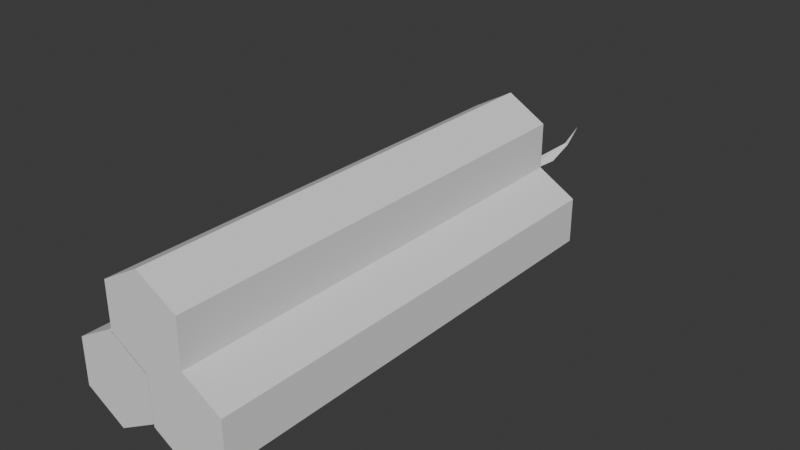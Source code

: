 # Source: dynamite.blend  (saved by Blender 4.3.34; exported with 4.5.12 LTS)
import bpy
from mathutils import Matrix  # noqa: F401  (used for matrix-valued properties, if any)

bpy.ops.wm.read_factory_settings(use_empty=True)
scene = bpy.context.scene
scene.name = 'Scene'

# ---- collections
col_collection = bpy.data.collections.new('Collection'); scene.collection.children.link(col_collection)

# ---- world
world_world = bpy.data.worlds.new('World'); scene.world = world_world
world_world.use_nodes = True; world_world.node_tree.nodes.clear()
_N = world_world.node_tree.nodes; _L = world_world.node_tree.links
n0 = _N.new('ShaderNodeOutputWorld'); n0.name = 'World Output'; n0.location = (300, 300)
n1 = _N.new('ShaderNodeBackground'); n1.name = 'Background'; n1.location = (10, 300)
n1.inputs[0].default_value = (0.05088, 0.05088, 0.05088, 1.0)
_L.new(n1.outputs[0], n0.inputs[0])
n0.is_active_output = True
world_world.color = (0.05088, 0.05088, 0.05088)
world_world.sun_shadow_jitter_overblur = 0.0

# ---- meshes
me_cylinder_003 = bpy.data.meshes.new('Cylinder.003')
me_cylinder_003.from_pydata([(-0.1811, 0.4905, -1.0), (-0.03309, 0.2079, 0.9325), (0.006981, 0.2079, 0.9171), (0.1708, 0.5, -1.0), (-0.1811, 0.4905, 1.0), (0.08878, 0.1185, 1.332), (0.1069, 0.1585, 1.207), (0.1708, 0.5, 0.9998), (-0.007893, 0.3905, -1.0), (0.0293, 0.1185, 1.533), (0.344, 0.4, -1.0), (0.1012, 0.1217, 1.335), (-0.007893, 0.3905, 1.0), (0.344, 0.4, 0.9998), (0.344, 0.2, -1.0), (-0.007893, 0.1905, -1.0), (-0.007893, 0.1905, 1.0), (0.344, 0.2, 0.9998), (-0.1811, 0.09055, -1.0), (0.1708, 0.1, -1.0), (-0.1811, 0.09055, 1.0), (-0.002433, 0.2, -1.0), (-0.3543, 0.1905, -1.0), (-0.002433, 0.2, 0.9998), (-0.3543, 0.1905, 1.0), (-0.002433, 0.4, -1.0), (-0.3543, 0.3905, -1.0), (-0.002433, 0.4, 0.9998), (-0.3543, 0.3905, 1.0), (0.0, 0.2, 1.0), (0.1732, 0.1, -1.0), (0.1732, 0.1, 1.0), (0.1732, -0.1, -1.0), (0.1732, -0.1, 1.0), (0.0, -0.2, -1.0), (0.0, -0.2, 1.0), (-0.1732, -0.1, -1.0), (-0.1732, -0.1, 1.0), (-0.1732, 0.1, -1.0), (-0.1732, 0.1, 1.0), (-0.007893, 0.1954, 1.0), (-0.007893, 0.1954, -1.0), (-0.1732, 0.09511, -1.0), (-0.1711, 0.09633, -1.0), (-0.1732, 0.09511, 1.0), (-0.1647, 0.1, -1.0), (-0.01001, 0.1942, 1.0), (0.172, 0.1007, 0.9998), (0.0, 0.2, 0.9998), (0.1708, 0.1, -1.0), (-0.001216, 0.1993, 0.9998), (0.172, 0.1007, -1.0), (-0.001216, 0.1993, -1.0), (-0.001216, 0.1993, 0.9998), (-0.007893, 0.1938, 1.0), (-0.007893, 0.199, 0.982), (-0.007893, 0.2079, 0.9228), (-0.007893, 0.1954, 0.9942), (-0.01221, 0.1928, 1.0), (-0.0125, 0.1928, 1.0), (0.008006, 0.1954, 0.9998), (0.008068, 0.1953, 1.0), (0.001296, 0.1957, 1.0), (-0.01252, 0.1928, 0.9999), (-0.001216, 0.1993, 0.9772), (-0.004096, 0.1976, 0.9894), (-0.002433, 0.2, 0.973), (0.03546, 0.1938, 0.9998), (-0.002433, 0.2079, 0.9207), (-0.007893, 0.1954, 0.9942), (-0.007893, 0.1982, 0.9845), (-0.007893, 0.199, 0.982), (-0.007893, 0.2079, 0.9228), (-0.007893, 0.199, 0.982), (-0.007893, 0.199, 0.982), (-0.007893, 0.1945, 0.9974), (-0.007893, 0.1954, 0.9942), (-0.007893, 0.199, 0.982), (-0.007893, 0.2079, 0.9228), (-0.0125, 0.1928, 1.0), (-0.0125, 0.1928, 1.0), (-0.0125, 0.1928, 1.0), (-0.01221, 0.1928, 1.0), (0.008068, 0.1953, 1.0), (0.008006, 0.1954, 0.9998), (-0.0125, 0.1928, 1.0), (-0.01221, 0.1928, 1.0), (0.004238, 0.1956, 1.0), (0.001296, 0.1957, 1.0), (0.001296, 0.1957, 1.0), (-0.007893, 0.1954, 0.9942), (-0.01252, 0.1928, 0.9999), (-0.01252, 0.1928, 0.9999), (-0.009488, 0.1945, 0.9962), (-0.001216, 0.1993, 0.9772), (-0.001837, 0.1989, 0.9799), (-0.004096, 0.1976, 0.9894), (-0.002433, 0.2, 0.973), (0.03546, 0.1938, 0.9998), (0.02224, 0.1946, 0.9998), (0.03546, 0.1938, 0.9998), (-0.002433, 0.2079, 0.9207), (-0.002433, 0.2074, 0.9239), (-0.007893, 0.1954, 0.9942), (-0.004096, 0.1976, 0.9894), (-0.003947, 0.2022, 0.9591), (-0.007893, 0.1954, 0.9942), (-0.007893, 0.1954, 0.9942)], [], [(0, 4, 12, 8), (57, 69, 70), (72, 71, 70, 69), (71, 55, 73), (40, 57, 70, 74), (71, 73, 74, 70), (73, 55, 56, 78, 72, 69, 76, 75, 54, 16, 15, 41, 8, 12, 40, 74, 77), (57, 75, 76, 69), (78, 56, 72), (77, 74, 73), (42, 44, 20, 18), (18, 20, 24, 22), (80, 40, 12, 4, 28, 24, 20, 44, 16, 54, 58, 59, 81, 79), (59, 80, 79, 81), (80, 59, 58, 82), (82, 40, 80), (22, 24, 28, 26), (26, 28, 4, 0), (26, 0, 8, 41, 15, 45, 18, 22), (29, 61, 60, 48), (31, 30, 51, 47, 84, 83), (60, 61, 83, 84), (30, 31, 33, 32), (32, 33, 35, 34), (34, 35, 37, 36), (85, 59, 58, 62, 87, 88, 89, 86), (87, 61, 29, 40, 46, 85, 86, 89, 88), (85, 46, 39, 44, 37, 35, 33, 31, 83, 87, 62, 58, 59, 81), (59, 85, 81), (83, 61, 87), (44, 39, 38, 42, 36, 37), (41, 38, 39, 46, 92, 91, 63, 93, 90), (93, 57, 90), (92, 63, 91), (92, 46, 40, 57, 93), (93, 63, 92), (30, 32, 34, 36, 42, 38, 41, 52, 49, 51), (43, 15, 16, 44, 42), (40, 29, 48, 50, 53, 94, 95, 65, 57), (64, 95, 94), (41, 90, 96, 95, 64, 52), (57, 65, 95, 96, 90), (3, 7, 13, 10), (10, 13, 17, 14), (51, 49, 19, 14, 17, 47), (94, 53, 23, 97), (97, 66, 64, 94), (66, 21, 19, 49, 52, 64), (98, 99, 67), (99, 98, 48, 60), (47, 17, 13, 7, 27, 23, 53, 50, 48, 98, 100, 67, 99, 84), (98, 67, 100), (60, 84, 99), (101, 68, 27, 25, 21, 66, 102), (102, 68, 101), (97, 23, 27, 68, 102), (102, 66, 97), (25, 27, 7, 3), (25, 3, 10, 14, 19, 21), (102, 66, 64, 95, 104, 103, 106, 69, 72, 105), (95, 65, 57, 69, 106, 103, 104), (72, 56, 68, 102, 105), (55, 56, 72, 71), (70, 71, 72, 69), (90, 69, 106, 107), (107, 96, 95, 104, 103), (95, 96, 107, 106, 69, 70, 74, 77, 73, 71, 72, 105, 102, 97, 94), (90, 76, 75, 93), (82, 86, 80, 85, 79, 81, 91, 92, 93, 75, 76, 90, 107, 103, 104, 95, 94, 97, 102, 101, 2, 100, 98, 99, 84, 83, 87, 88, 89), (100, 6, 5, 81, 79, 85, 80, 86, 82, 89, 88, 87, 83, 84, 99, 98), (92, 91, 1, 78, 72, 71, 73, 77, 74, 70, 69, 90, 93), (102, 105, 72, 78, 101), (11, 9, 5, 6)])
_uv = me_cylinder_003.uv_layers.new(name='UVMap')
_uv.uv.foreach_set('vector', [0.2276, 0.7588, 0.2276, 0.0001146, 0.3034, -2.262e-08, 0.3034, 0.7587, 0.3078, 0.7505, 0.3078, 0.7505, 0.3078, 0.7542, 0.3168, 0.786, 0.3166, 0.7634, 0.3167, 0.7624, 0.3168, 0.7587, 0.3078, 0.7505, 0.3078, 0.7505, 0.3078, 0.7505, 0.307, 0.7505, 0.3073, 0.7527, 0.3073, 0.7564, 0.3073, 0.7574, 0.3078, 0.7505, 0.3078, 0.7505, 0.3078, 0.7505, 0.3078, 0.7505, 0.8671, 0.006932, 0.8671, 0.006932, 0.8655, 0.02947, 0.8655, 0.02947, 0.8655, 0.02947, 0.8677, 0.002267, 0.8677, 0.002267, 0.8678, 0.001041, 0.868, 3.357e-05, 0.8685, 2.262e-08, 0.8685, 0.7587, 0.8677, 0.7588, 0.8338, 0.7608, 0.8338, 0.002096, 0.8677, 5.128e-05, 0.8671, 0.006932, 0.8671, 0.006932, 0.3078, 0.7517, 0.3078, 0.7505, 0.3078, 0.7517, 0.3078, 0.7517, 0.3078, 0.7505, 0.3078, 0.7505, 0.3078, 0.7505, 0.3078, 0.7505, 0.3078, 0.7505, 0.3078, 0.7505, 0.9032, 0.7591, 0.9032, 0.0, 0.905, 0.0, 0.905, 0.7591, 0.0, 0.7591, 0.0, 0.0, 0.07591, 0.0, 0.07591, 0.7591, 0.3858, 0.7606, 0.3875, 0.7596, 0.4517, 0.7967, 0.4517, 0.8726, 0.3859, 0.9105, 0.3202, 0.8726, 0.3202, 0.7967, 0.3232, 0.7949, 0.3859, 0.7587, 0.387, 0.7593, 0.3859, 0.7606, 0.3858, 0.7606, 0.3858, 0.7606, 0.3858, 0.7606, 0.3078, 0.7505, 0.3078, 0.7505, 0.3078, 0.7505, 0.3078, 0.7505, 0.3078, 0.7505, 0.3078, 0.7505, 0.3078, 0.7506, 0.3078, 0.7506, 0.3078, 0.7506, 0.3078, 0.7525, 0.3078, 0.7505, 0.649, 0.7591, 0.649, 0.0, 0.687, 2.262e-08, 0.687, 0.7591, 0.4517, 0.7587, 0.4517, -2.262e-08, 0.4928, 0.001981, 0.4928, 0.7607, 0.2176, 0.9106, 0.1518, 0.8727, 0.1518, 0.7968, 0.2159, 0.7597, 0.2176, 0.7588, 0.2771, 0.7932, 0.2833, 0.7968, 0.2833, 0.8727, 0.3077, 0.754, 0.3077, 0.7505, 0.3078, 0.7505, 0.3078, 0.754, 0.4517, 0.0, 0.4517, 0.7587, 0.4511, 0.7587, 0.4511, 8.284e-05, 0.3794, 0.0001913, 0.3794, 0.0001092, 0.3078, 0.7506, 0.3078, 0.7505, 0.3078, 0.7505, 0.3078, 0.7506, 0.8685, 0.7608, 0.8685, 0.002096, 0.9032, 2.262e-08, 0.9032, 0.7587, 0.6111, 0.7591, 0.6111, 0.0, 0.649, -4.524e-08, 0.649, 0.7591, 0.07591, 0.7591, 0.07591, 0.0, 0.1518, 0.0, 0.1518, 0.7591, 0.3078, 0.7505, 0.3078, 0.7505, 0.3078, 0.7506, 0.3078, 0.7546, 0.3078, 0.7557, 0.3078, 0.7546, 0.3078, 0.7546, 0.3078, 0.7506, 0.3053, 0.7569, 0.3056, 0.7584, 0.3034, 0.7556, 0.3048, 0.7524, 0.3052, 0.7515, 0.3056, 0.7505, 0.3056, 0.7506, 0.3051, 0.7558, 0.3051, 0.7558, 0.798, 0.9099, 0.799, 0.9104, 0.7371, 0.8747, 0.7371, 0.8728, 0.7371, 0.7988, 0.8028, 0.7608, 0.8685, 0.7988, 0.8685, 0.8747, 0.8059, 0.9108, 0.8044, 0.9109, 0.8033, 0.911, 0.7982, 0.9099, 0.798, 0.9099, 0.798, 0.9099, 0.3078, 0.7505, 0.3078, 0.7505, 0.3078, 0.7505, 0.3078, 0.7505, 0.3078, 0.7505, 0.3078, 0.752, 0.724, 0.0, 0.7249, 0.0, 0.7249, 0.7591, 0.724, 0.7591, 0.687, 0.7591, 0.687, -4.524e-08, 0.5731, 0.7606, 0.5339, 0.7587, 0.5339, 2.262e-08, 0.5726, 0.001867, 0.572, 0.001862, 0.572, 0.001862, 0.572, 0.001862, 0.5727, 0.003333, 0.5731, 0.004107, 0.3078, 0.7505, 0.3078, 0.7505, 0.3078, 0.7505, 0.3078, 0.7505, 0.3078, 0.7505, 0.3078, 0.7505, 0.3056, 0.7505, 0.3061, 0.7508, 0.3066, 0.751, 0.3056, 0.753, 0.3056, 0.7521, 0.3078, 0.7521, 0.3078, 0.7505, 0.3078, 0.7505, 0.5731, 0.8729, 0.5731, 0.797, 0.6388, 0.7591, 0.7046, 0.797, 0.7046, 0.8711, 0.7046, 0.8729, 0.6418, 0.9092, 0.6393, 0.9106, 0.574, 0.8729, 0.5736, 0.8732, 0.7986, 0.7591, 0.7629, 0.7591, 0.7629, 2.262e-08, 0.7991, 0.0, 0.7991, 0.7591, 0.3171, 0.7587, 0.319, 0.7587, 0.319, 0.7588, 0.3187, 0.7588, 0.3187, 0.7588, 0.319, 0.7674, 0.3188, 0.7664, 0.3181, 0.7627, 0.3172, 0.7609, 0.3078, 0.7505, 0.3078, 0.7505, 0.3078, 0.7505, 0.905, 0.7565, 0.905, 2.262e-08, 0.9059, 0.001843, 0.9064, 0.005496, 0.9066, 0.0065, 0.9066, 0.7566, 0.3066, 0.7505, 0.307, 0.7525, 0.3066, 0.7562, 0.307, 0.7525, 0.3066, 0.7505, 0.1518, 0.7588, 0.1518, 0.0001146, 0.2276, 0.0, 0.2276, 0.7587, 0.7991, 0.7608, 0.7991, 0.002096, 0.8338, -2.262e-08, 0.8338, 0.7587, 0.6108, 0.759, 0.6111, 0.759, 0.6111, 0.7591, 0.5731, 0.7591, 0.5731, -2.035e-08, 0.6108, -2.051e-08, 0.3161, 0.7673, 0.3161, 0.7587, 0.3166, 0.7587, 0.3166, 0.7689, 0.3078, 0.7505, 0.3078, 0.7505, 0.3078, 0.7505, 0.3078, 0.7505, 0.3794, 0.001598, 0.3794, 0.7505, 0.3034, 0.7505, 0.3034, 0.7504, 0.3788, 0.7504, 0.3788, 2.262e-08, 0.3078, 0.7505, 0.3078, 0.7555, 0.3078, 0.7505, 0.3196, 0.7637, 0.3202, 0.7587, 0.3202, 0.7724, 0.319, 0.7691, 0.9347, 0.7608, 1.0, 0.7985, 1.0, 0.8744, 0.9343, 0.9123, 0.8685, 0.8744, 0.8685, 0.7985, 0.869, 0.7982, 0.869, 0.7982, 0.8694, 0.7985, 0.8829, 0.7961, 0.8829, 0.7961, 0.8829, 0.7961, 0.8779, 0.7964, 0.8725, 0.7967, 0.3078, 0.7505, 0.3078, 0.7505, 0.3078, 0.7505, 0.3078, 0.7559, 0.3078, 0.7559, 0.3078, 0.7505, 0.7264, 0.03002, 0.7264, 0.03002, 0.7629, 2.262e-08, 0.7629, 0.7591, 0.7249, 0.7591, 0.7249, 0.01016, 0.7263, 0.02879, 0.3078, 0.7505, 0.3078, 0.7505, 0.3078, 0.7505, 0.3032, 0.7588, 0.3133, 0.7588, 0.3133, 0.7968, 0.2833, 0.7603, 0.2845, 0.7602, 0.3078, 0.7505, 0.3078, 0.7505, 0.3078, 0.7505, 0.4928, 0.7587, 0.4928, -2.262e-08, 0.5339, 0.001981, 0.5339, 0.7607, 0.1315, 0.8729, 0.06574, 0.9109, 0.0, 0.8729, 0.0, 0.797, 0.06574, 0.7591, 0.1315, 0.797, 0.719, 0.0204, 0.02413, 0.3285, -0.01243, 0.3582, -0.06292, 0.3738, -0.2467, 0.4305, -0.1344, 0.3119, -0.1344, 0.3119, -0.1344, 0.3119, 0.6288, 2.984e-06, 0.1913, 0.2376, -0.06292, 0.3738, -0.2467, 0.4305, -0.1344, 0.3119, -0.1344, 0.3119, -0.1344, 0.3119, -0.1344, 0.3119, -0.2467, 0.4305, 0.6288, 2.984e-06, 0.6288, 0.0, 0.7651, 0.0, 0.719, 0.0204, 0.1913, 0.2376, 0.3078, 0.7505, 0.3078, 0.7505, 0.3078, 0.7505, 0.3078, 0.7505, 0.3171, 0.7624, 0.3171, 0.7634, 0.3168, 0.7859, 0.3168, 0.7587, -0.1344, 0.3119, -0.1344, 0.3119, -0.1344, 0.3119, -0.1344, 0.3119, -0.1344, 0.3119, -0.2467, 0.4305, -0.06275, 0.3737, -0.2467, 0.4305, -0.1344, 0.3119, -0.06275, 0.3737, -0.2467, 0.4305, -0.1344, 0.3119, -0.1344, 0.3119, -0.1344, 0.3119, -0.1972, 0.3609, -0.2135, 0.3736, -0.2135, 0.3736, -0.2135, 0.3736, -0.2135, 0.3736, 0.6288, 0.0, 0.1936, 0.2365, 0.7195, 0.02019, 0.02413, 0.3285, -0.01243, 0.3582, 0.3073, 0.7517, 0.3073, 0.7517, 0.3073, 0.7505, 0.3077, 0.751, -0.005906, 0.1759, -0.005906, 0.1759, 0.0, 0.1689, 0.0, 0.1689, 0.0, 0.1689, 0.0, 0.1689, 0.0, 0.1688, 0.0, 0.1688, -0.08781, 0.2625, -0.1137, 0.2958, -0.1344, 0.3119, -0.1344, 0.3119, -0.1344, 0.3119, -0.1344, 0.3119, -0.2467, 0.4305, -0.06275, 0.3737, -0.01243, 0.3582, 0.02413, 0.3285, 0.7195, 0.02019, 0.7651, 0.0, 1.0, 0.0, 1.0, 0.2851, 1.0, 0.2851, 0.1638, 0.5378, -0.1589, 0.5255, -0.1609, 0.5271, -0.2368, 0.5184, -0.2951, 0.5118, -0.2951, 0.5118, 1.0, 0.2851, 1.0, 1.0, 0.0, 1.0, 0.0, 0.1689, 0.0, 0.1689, 0.0, 0.1689, 0.0, 0.1689, -0.005906, 0.1759, -0.005906, 0.1759, -0.2951, 0.5118, -0.2951, 0.5118, -0.2368, 0.5184, -0.1609, 0.5271, -0.1589, 0.5255, 0.1638, 0.5378, 1.0, 0.2851, 0.1444, 0.7591, 0.1444, 0.7591, 0.1518, 0.7854, 0.1432, 0.7884, 0.1432, 0.7884, 0.1435, 0.7658, 0.1435, 0.7658, 0.1435, 0.7658, 0.1435, 0.7658, 0.1435, 0.7649, 0.1432, 0.7612, 0.1432, 0.7612, 0.1437, 0.7604, 0.7195, 0.02019, 0.1936, 0.2365, 0.6288, 0.0, 0.6288, 0.0, 0.7651, 0.0, 0.0, 0.0, 0.0, 0.0, 0.0, 1.0, 1.0, 1.0])
me_cylinder_003.update()

# ---- objects
ob_cylinder_002 = bpy.data.objects.new('Cylinder.002', me_cylinder_003)

# ---- transforms, parenting, visibility, modifiers, constraints
ob_cylinder_002.location = (0.0, 0.0, 0.3)
ob_cylinder_002.rotation_euler = (-1.571, -0.0, 0.0)

# ---- collection membership
col_collection.objects.link(ob_cylinder_002)

# ---- scene / render settings (as saved in the file)
scene.frame_start = 1; scene.frame_end = 250; scene.frame_set(1)
scene.render.engine = 'BLENDER_EEVEE_NEXT'
bpy.context.view_layer.update()

# ---- added for rendering (the .blend has no active camera and no usable light): camera, sun
cam_auto = bpy.data.cameras.new('AutoCamera')
cam_auto.lens = 50.0
cam_auto.sensor_width = 36.0
cam_auto.clip_end = 1000.0
ob_auto_camera = bpy.data.objects.new('AutoCamera', cam_auto)
scene.collection.objects.link(ob_auto_camera)
ob_auto_camera.location = (2.51096, -2.75288, 2.1629)
ob_auto_camera.rotation_euler = (1.09748, -7.21219e-08, 0.694738)
scene.camera = ob_auto_camera
light_auto_sun = bpy.data.lights.new('AutoSun', 'SUN')
light_auto_sun.energy = 3.0
light_auto_sun.angle = 0.0523599
ob_auto_sun = bpy.data.objects.new('AutoSun', light_auto_sun)
scene.collection.objects.link(ob_auto_sun)
ob_auto_sun.rotation_euler = (0.872665, 0.174533, 0.523599)
bpy.context.view_layer.update()
